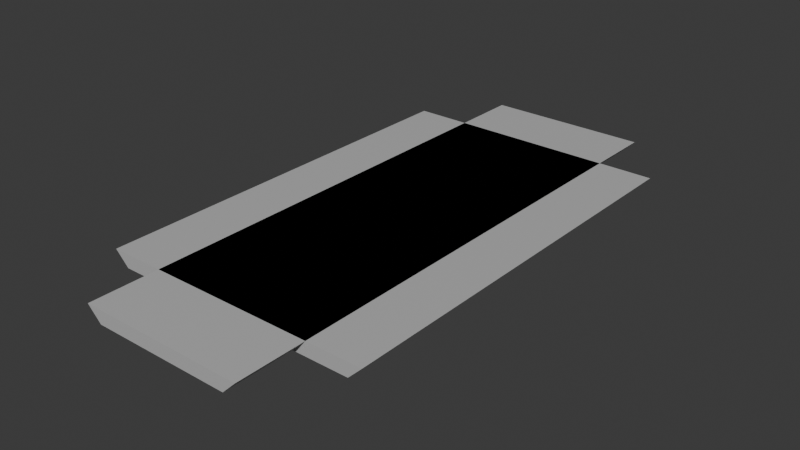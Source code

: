 # Source: Lights.blend  (saved by Blender 4.1.23; exported with 4.5.12 LTS)
import bpy
from mathutils import Matrix  # noqa: F401  (used for matrix-valued properties, if any)

bpy.ops.wm.read_factory_settings(use_empty=True)
scene = bpy.context.scene
scene.name = 'Scene'

# ---- collections
col_collection = bpy.data.collections.new('Collection'); scene.collection.children.link(col_collection)

# ---- materials (node trees are filled in below, after node groups)
mat_material = bpy.data.materials.new('Material')
mat_material.alpha_threshold = 0.0
mat_material.use_transparent_shadow = False
mat_material.roughness = 0.5
mat_material.line_color = (0.0, 0.0, 0.0, 1.0)
mat_material_001 = bpy.data.materials.new('Material.001')
mat_material_001.use_transparent_shadow = False

# ---- material node trees
mat_material.use_nodes = True; mat_material.node_tree.nodes.clear()
_N = mat_material.node_tree.nodes; _L = mat_material.node_tree.links
n0 = _N.new('ShaderNodeOutputMaterial'); n0.name = 'Material Output'; n0.location = (300, 300)
n1 = _N.new('ShaderNodeBsdfPrincipled'); n1.name = 'Principled BSDF'; n1.location = (10, 300)
n1.inputs[0].default_value = (0.5, 0.5, 0.5, 1.0)
n1.inputs[3].default_value = 1.45
_L.new(n1.outputs[0], n0.inputs[0])
n0.is_active_output = True
mat_material_001.use_nodes = True; mat_material_001.node_tree.nodes.clear()
_N = mat_material_001.node_tree.nodes; _L = mat_material_001.node_tree.links
n0 = _N.new('ShaderNodeBsdfPrincipled'); n0.name = 'Principled BSDF'; n0.location = (10, 300)
n0.inputs[0].default_value = (1.0, 1.0, 1.0, 1.0)
n1 = _N.new('ShaderNodeOutputMaterial'); n1.name = 'Material Output'; n1.location = (300, 300)
_L.new(n0.outputs[0], n1.inputs[0])
n1.is_active_output = True

# ---- world
world_world = bpy.data.worlds.new('World'); scene.world = world_world
world_world.use_nodes = True; world_world.node_tree.nodes.clear()
_N = world_world.node_tree.nodes; _L = world_world.node_tree.links
n0 = _N.new('ShaderNodeOutputWorld'); n0.name = 'World Output'; n0.location = (300, 300)
n1 = _N.new('ShaderNodeBackground'); n1.name = 'Background'; n1.location = (10, 300)
n1.inputs[0].default_value = (0.05088, 0.05088, 0.05088, 1.0)
_L.new(n1.outputs[0], n0.inputs[0])
n0.is_active_output = True
world_world.color = (0.05088, 0.05088, 0.05088)
world_world.use_sun_shadow = False
world_world.sun_shadow_jitter_overblur = 0.0

# ---- meshes
me_cube = bpy.data.meshes.new('Cube')
me_cube.from_pydata([(1.0, 1.5, 0.0), (0.8, 1.4, -0.1), (1.0, -1.5, 0.0), (0.8, -1.4, -0.1), (-1.0, 1.5, 0.0), (-0.8, 1.4, -0.1), (-1.0, -1.5, 0.0), (-0.8, -1.4, -0.1), (-0.9, 1.5, -0.1), (-0.9, -1.5, -0.1), (0.9, 1.5, -0.1), (0.9, -1.5, -0.1), (-0.7, 1.3, -0.2), (-0.7, -1.3, -0.2), (0.7, 1.3, -0.2), (0.7, -1.3, -0.2)], [], [(0, 4, 6, 2), (11, 2, 6, 9), (9, 6, 4, 8), (1, 3, 15, 14), (10, 0, 2, 11), (8, 4, 0, 10), (5, 7, 9, 8), (1, 5, 8, 10), (7, 3, 11, 9), (3, 1, 10, 11), (12, 14, 15, 13), (5, 1, 14, 12), (3, 7, 13, 15), (7, 5, 12, 13)])
me_cube.polygons.foreach_set('material_index', [0, 0, 0, 1, 0, 0, 0, 0, 0, 0, 1, 1, 1, 1])
_uv = me_cube.uv_layers.new(name='UVMap')
_uv.uv.foreach_set('vector', [0.625, 0.5, 0.875, 0.5, 0.875, 0.75, 0.625, 0.75, 0.375, 0.75, 0.625, 0.75, 0.625, 1.0, 0.375, 1.0, 0.375, 0.0, 0.625, 0.0, 0.625, 0.25, 0.375, 0.25, 0.3611, 0.5083, 0.3611, 0.7417, 0.3611, 0.7417, 0.3611, 0.5083, 0.375, 0.5, 0.625, 0.5, 0.625, 0.75, 0.375, 0.75, 0.375, 0.25, 0.625, 0.25, 0.625, 0.5, 0.375, 0.5, 0.1389, 0.5083, 0.1389, 0.7417, 0.125, 0.75, 0.125, 0.5, 0.3611, 0.5083, 0.1389, 0.5083, 0.125, 0.5, 0.375, 0.5, 0.1389, 0.7417, 0.3611, 0.7417, 0.375, 0.75, 0.125, 0.75, 0.3611, 0.7417, 0.3611, 0.5083, 0.375, 0.5, 0.375, 0.75, 0.1389, 0.5083, 0.3611, 0.5083, 0.3611, 0.7417, 0.1389, 0.7417, 0.1389, 0.5083, 0.3611, 0.5083, 0.3611, 0.5083, 0.1389, 0.5083, 0.3611, 0.7417, 0.1389, 0.7417, 0.1389, 0.7417, 0.3611, 0.7417, 0.1389, 0.7417, 0.1389, 0.5083, 0.1389, 0.5083, 0.1389, 0.7417])
me_cube.materials.append(mat_material)
me_cube.materials.append(mat_material_001)
me_cube.use_mirror_vertex_groups = False
me_cube.update()
me_cube_001 = bpy.data.meshes.new('Cube.001')
me_cube_001.from_pydata([(0.6, 2.0, 0.0), (0.4, 1.95, -0.1), (0.6, -2.0, 0.0), (0.4, -1.95, -0.1), (-0.6, 2.0, 0.0), (-0.4, 1.95, -0.1), (-0.6, -2.0, 0.0), (-0.4, -1.95, -0.1), (-0.5, 2.0, -0.1), (-0.5, -2.0, -0.1), (0.5, 2.0, -0.1), (0.5, -2.0, -0.1), (-0.3, 1.9, -0.2), (-0.3, -1.9, -0.2), (0.3, 1.9, -0.2), (0.3, -1.9, -0.2)], [], [(0, 4, 6, 2), (11, 2, 6, 9), (9, 6, 4, 8), (1, 3, 15, 14), (10, 0, 2, 11), (8, 4, 0, 10), (5, 7, 9, 8), (1, 5, 8, 10), (7, 3, 11, 9), (3, 1, 10, 11), (12, 14, 15, 13), (5, 1, 14, 12), (3, 7, 13, 15), (7, 5, 12, 13)])
me_cube_001.polygons.foreach_set('material_index', [0, 0, 0, 1, 0, 0, 0, 0, 0, 0, 1, 1, 1, 1])
_uv = me_cube_001.uv_layers.new(name='UVMap')
_uv.uv.foreach_set('vector', [0.625, 0.5, 0.875, 0.5, 0.875, 0.75, 0.625, 0.75, 0.375, 0.75, 0.625, 0.75, 0.625, 1.0, 0.375, 1.0, 0.375, 0.0, 0.625, 0.0, 0.625, 0.25, 0.375, 0.25, 0.3611, 0.5083, 0.3611, 0.7417, 0.3611, 0.7417, 0.3611, 0.5083, 0.375, 0.5, 0.625, 0.5, 0.625, 0.75, 0.375, 0.75, 0.375, 0.25, 0.625, 0.25, 0.625, 0.5, 0.375, 0.5, 0.1389, 0.5083, 0.1389, 0.7417, 0.125, 0.75, 0.125, 0.5, 0.3611, 0.5083, 0.1389, 0.5083, 0.125, 0.5, 0.375, 0.5, 0.1389, 0.7417, 0.3611, 0.7417, 0.375, 0.75, 0.125, 0.75, 0.3611, 0.7417, 0.3611, 0.5083, 0.375, 0.5, 0.375, 0.75, 0.1389, 0.5083, 0.3611, 0.5083, 0.3611, 0.7417, 0.1389, 0.7417, 0.1389, 0.5083, 0.3611, 0.5083, 0.3611, 0.5083, 0.1389, 0.5083, 0.3611, 0.7417, 0.1389, 0.7417, 0.1389, 0.7417, 0.3611, 0.7417, 0.1389, 0.7417, 0.1389, 0.5083, 0.1389, 0.5083, 0.1389, 0.7417])
me_cube_001.materials.append(mat_material)
me_cube_001.materials.append(mat_material_001)
me_cube_001.use_mirror_vertex_groups = False
me_cube_001.update()

# ---- objects
ob_ceilinglight1 = bpy.data.objects.new('CeilingLight1', me_cube)
ob_ceilinglight2 = bpy.data.objects.new('CeilingLight2', me_cube_001)

# ---- transforms, parenting, visibility, modifiers, constraints
ob_ceilinglight1.location = (0.0, 0.0, 0.0)
ob_ceilinglight1.lock_rotations_4d = False
ob_ceilinglight1.empty_display_type = 'ARROWS'
ob_ceilinglight1.lineart.crease_threshold = 0.0
ob_ceilinglight2.location = (0.0, 0.0, 0.0)
ob_ceilinglight2.lock_rotations_4d = False
ob_ceilinglight2.empty_display_type = 'ARROWS'
ob_ceilinglight2.lineart.crease_threshold = 0.0

# ---- collection membership
col_collection.objects.link(ob_ceilinglight1)
col_collection.objects.link(ob_ceilinglight2)

# ---- scene / render settings (as saved in the file)
scene.frame_start = 1; scene.frame_end = 250; scene.frame_set(1)
scene.render.engine = 'BLENDER_EEVEE_NEXT'
scene.cycles.sampling_pattern = 'TABULATED_SOBOL'
scene.eevee.ray_tracing_options.trace_max_roughness = 0.0
bpy.context.view_layer.update()

# ---- added for rendering (the .blend has no active camera and no usable light): camera, sun
cam_auto = bpy.data.cameras.new('AutoCamera')
cam_auto.lens = 50.0
cam_auto.sensor_width = 36.0
cam_auto.clip_end = 1000.0
ob_auto_camera = bpy.data.objects.new('AutoCamera', cam_auto)
scene.collection.objects.link(ob_auto_camera)
ob_auto_camera.location = (4.14187, -4.97024, 3.21349)
ob_auto_camera.rotation_euler = (1.09748, -7.21219e-08, 0.694738)
scene.camera = ob_auto_camera
light_auto_sun = bpy.data.lights.new('AutoSun', 'SUN')
light_auto_sun.energy = 3.0
light_auto_sun.angle = 0.0523599
ob_auto_sun = bpy.data.objects.new('AutoSun', light_auto_sun)
scene.collection.objects.link(ob_auto_sun)
ob_auto_sun.rotation_euler = (0.872665, 0.174533, 0.523599)
bpy.context.view_layer.update()
